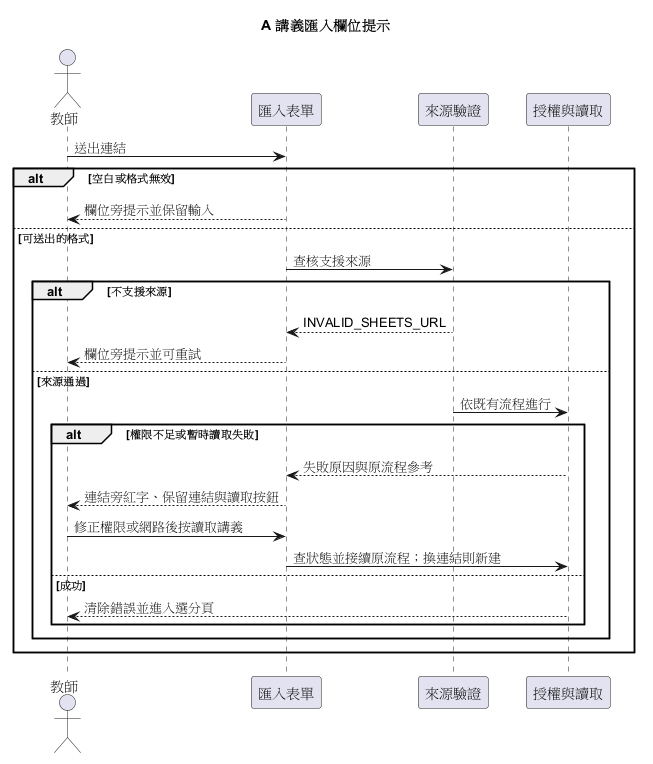

The diagram above was rendered by PlantUML. Its source (embedded in the PNG):
@startuml
title A 講義匯入欄位提示
actor 教師
participant 匯入表單
participant 來源驗證
participant 授權與讀取
教師 -> 匯入表單 : 送出連結
alt 空白或格式無效
  匯入表單 --> 教師 : 欄位旁提示並保留輸入
else 可送出的格式
  匯入表單 -> 來源驗證 : 查核支援來源
  alt 不支援來源
    來源驗證 --> 匯入表單 : INVALID_SHEETS_URL
    匯入表單 --> 教師 : 欄位旁提示並可重試
  else 來源通過
    來源驗證 -> 授權與讀取 : 依既有流程進行
    alt 權限不足或暫時讀取失敗
      授權與讀取 --> 匯入表單 : 失敗原因與原流程參考
      匯入表單 --> 教師 : 連結旁紅字、保留連結與讀取按鈕
      教師 -> 匯入表單 : 修正權限或網路後按讀取講義
      匯入表單 -> 授權與讀取 : 查狀態並接續原流程；換連結則新建
    else 成功
      授權與讀取 --> 教師 : 清除錯誤並進入選分頁
    end
  end
end
@enduml